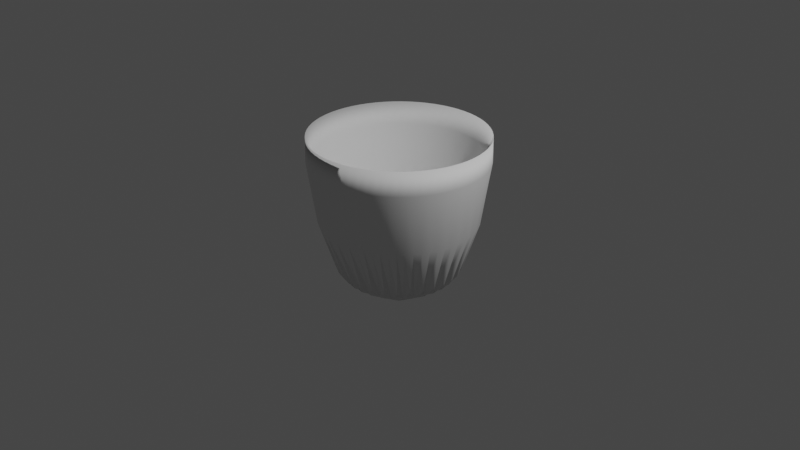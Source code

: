 # Source: trashcan.blend  (saved by Blender 2.80.75; exported with 4.5.12 LTS)
import bpy
from mathutils import Matrix  # noqa: F401  (used for matrix-valued properties, if any)

bpy.ops.wm.read_factory_settings(use_empty=True)
scene = bpy.context.scene
scene.name = 'Scene'

# ---- collections
col_collection = bpy.data.collections.new('Collection'); scene.collection.children.link(col_collection)

# ---- world
world_world = bpy.data.worlds.new('World'); scene.world = world_world
world_world.use_nodes = True; world_world.node_tree.nodes.clear()
_N = world_world.node_tree.nodes; _L = world_world.node_tree.links
n0 = _N.new('ShaderNodeOutputWorld'); n0.name = 'World Output'; n0.location = (300, 300)
n1 = _N.new('ShaderNodeBackground'); n1.name = 'Background'; n1.location = (10, 300)
n1.inputs[0].default_value = (0.05088, 0.05088, 0.05088, 1.0)
_L.new(n1.outputs[0], n0.inputs[0])
n0.is_active_output = True
world_world.color = (0.05088, 0.05088, 0.05088)
world_world.use_sun_shadow = False
world_world.sun_shadow_jitter_overblur = 0.0

# ---- cameras
cam_camera = bpy.data.cameras.new('Camera')
cam_camera.clip_end = 100.0
cam_camera.ortho_scale = 7.314

# ---- lights
light_light = bpy.data.lights.new('Light', 'POINT')
light_light.transmission_factor = 0.0
light_light.energy = 1000.0
light_light.shadow_soft_size = 0.1
light_light.shadow_maximum_resolution = 0.006
light_light.use_absolute_resolution = True

# ---- meshes
me_cylinder_001 = bpy.data.meshes.new('Cylinder.001')
me_cylinder_001.from_pydata([(3.562e-08, 0.7, -1.0), (-4.786e-08, 0.8746, 1.0), (0.1366, 0.6865, -1.0), (0.2679, 0.6467, -1.0), (0.3347, 0.8081, 1.0), (0.3889, 0.582, -1.0), (0.495, 0.495, -1.0), (0.582, 0.3889, -1.0), (0.7272, 0.4859, 1.0), (0.6467, 0.2679, -1.0), (0.8081, 0.3347, 1.0), (0.6865, 0.1366, -1.0), (0.7, 1.383e-07, -1.0), (0.6865, -0.1366, -1.0), (0.8578, -0.1706, 1.0), (0.6467, -0.2679, -1.0), (0.8081, -0.3347, 1.0), (0.582, -0.3889, -1.0), (0.7272, -0.4859, 1.0), (0.495, -0.495, -1.0), (0.6185, -0.6185, 1.0), (0.3889, -0.582, -1.0), (0.2679, -0.6467, -1.0), (0.1366, -0.6865, -1.0), (-1.925e-07, -0.7, -1.0), (-2.874e-07, -0.8746, 1.0), (-0.1366, -0.6865, -1.0), (-0.1706, -0.8578, 1.0), (-0.2679, -0.6467, -1.0), (-0.3347, -0.8081, 1.0), (-0.3889, -0.582, -1.0), (-0.495, -0.495, -1.0), (-0.6185, -0.6185, 1.0), (-0.582, -0.3889, -1.0), (-0.7272, -0.4859, 1.0), (-0.6467, -0.2679, -1.0), (-0.6865, -0.1366, -1.0), (-0.8578, -0.1706, 1.0), (-0.7, 7.614e-07, -1.0), (-0.8746, 8.511e-07, 1.0), (-0.6865, 0.1366, -1.0), (-0.8578, 0.1706, 1.0), (-0.6467, 0.2679, -1.0), (-0.8081, 0.3347, 1.0), (-0.582, 0.3889, -1.0), (-0.495, 0.495, -1.0), (-0.3889, 0.582, -1.0), (-0.2679, 0.6467, -1.0), (-0.3347, 0.8081, 1.0), (-0.1366, 0.6865, -1.0), (0.1951, 0.9808, 1.0), (0.0, 1.0, 1.0), (0.3827, 0.9239, 1.0), (0.5556, 0.8315, 1.0), (0.7071, 0.7071, 1.0), (0.8315, 0.5556, 1.0), (0.9239, 0.3827, 1.0), (0.9808, 0.1951, 1.0), (1.0, 7.55e-08, 1.0), (0.9808, -0.1951, 1.0), (0.9239, -0.3827, 1.0), (0.8315, -0.5556, 1.0), (0.7071, -0.7071, 1.0), (0.5556, -0.8315, 1.0), (0.3827, -0.9239, 1.0), (0.1951, -0.9808, 1.0), (-3.258e-07, -1.0, 1.0), (-0.1951, -0.9808, 1.0), (-0.3827, -0.9239, 1.0), (-0.5556, -0.8315, 1.0), (-0.7071, -0.7071, 1.0), (-0.8315, -0.5556, 1.0), (-0.9239, -0.3827, 1.0), (-0.9808, -0.1951, 1.0), (-1.0, 9.656e-07, 1.0), (-0.9808, 0.1951, 1.0), (-0.9239, 0.3827, 1.0), (-0.8315, 0.5556, 1.0), (-0.7071, 0.7071, 1.0), (-0.5556, 0.8315, 1.0), (-0.3827, 0.9239, 1.0), (-0.1951, 0.9808, 1.0), (0.1706, 0.8578, 1.0), (0.4859, 0.7272, 1.0), (0.6185, 0.6185, 1.0), (0.8578, 0.1706, 1.0), (0.8746, 5.626e-08, 1.0), (0.4859, -0.7272, 1.0), (0.3347, -0.8081, 1.0), (0.1706, -0.8578, 1.0), (-0.4859, -0.7272, 1.0), (-0.8081, -0.3347, 1.0), (-0.7272, 0.4859, 1.0), (-0.6185, 0.6185, 1.0), (-0.4859, 0.7272, 1.0), (-0.1706, 0.8578, 1.0), (0.1194, 0.6005, -0.77), (-2.123e-07, 0.6122, -0.77), (0.2343, 0.5656, -0.77), (0.3401, 0.5091, -0.77), (0.4329, 0.4329, -0.77), (0.5091, 0.3401, -0.77), (0.5656, 0.2343, -0.77), (0.6005, 0.1194, -0.77), (0.6122, 1.193e-07, -0.77), (0.6005, -0.1194, -0.77), (0.5656, -0.2343, -0.77), (0.5091, -0.3401, -0.77), (0.4329, -0.4329, -0.77), (0.3401, -0.5091, -0.77), (0.2343, -0.5656, -0.77), (0.1194, -0.6005, -0.77), (-3.8e-07, -0.6122, -0.77), (-0.1194, -0.6005, -0.77), (-0.2343, -0.5656, -0.77), (-0.3401, -0.5091, -0.77), (-0.4329, -0.4329, -0.77), (-0.5091, -0.3401, -0.77), (-0.5656, -0.2343, -0.77), (-0.6005, -0.1194, -0.77), (-0.6122, 6.757e-07, -0.77), (-0.6005, 0.1194, -0.77), (-0.5656, 0.2343, -0.77), (-0.5091, 0.3401, -0.77), (-0.4329, 0.4329, -0.77), (-0.3401, 0.5091, -0.77), (-0.2343, 0.5656, -0.77), (-0.1194, 0.6005, -0.77)], [], [(0, 51, 50, 2), (2, 50, 52, 3), (3, 52, 53, 5), (5, 53, 54, 6), (6, 54, 55, 7), (7, 55, 56, 9), (9, 56, 57, 11), (11, 57, 58, 12), (12, 58, 59, 13), (13, 59, 60, 15), (15, 60, 61, 17), (17, 61, 62, 19), (19, 62, 63, 21), (21, 63, 64, 22), (22, 64, 65, 23), (23, 65, 66, 24), (24, 66, 67, 26), (26, 67, 68, 28), (28, 68, 69, 30), (30, 69, 70, 31), (31, 70, 71, 33), (33, 71, 72, 35), (35, 72, 73, 36), (36, 73, 74, 38), (38, 74, 75, 40), (40, 75, 76, 42), (42, 76, 77, 44), (44, 77, 78, 45), (45, 78, 79, 46), (46, 79, 80, 47), (82, 1, 97, 96), (47, 80, 81, 49), (49, 81, 51, 0), (0, 2, 3, 5, 6, 7, 9, 11, 12, 13, 15, 17, 19, 21, 22, 23, 24, 26, 28, 30, 31, 33, 35, 36, 38, 40, 42, 44, 45, 46, 47, 49), (1, 82, 50, 51), (82, 4, 52, 50), (4, 83, 53, 52), (83, 84, 54, 53), (84, 8, 55, 54), (8, 10, 56, 55), (10, 85, 57, 56), (85, 86, 58, 57), (86, 14, 59, 58), (14, 16, 60, 59), (16, 18, 61, 60), (18, 20, 62, 61), (20, 87, 63, 62), (87, 88, 64, 63), (88, 89, 65, 64), (89, 25, 66, 65), (25, 27, 67, 66), (27, 29, 68, 67), (29, 90, 69, 68), (90, 32, 70, 69), (32, 34, 71, 70), (34, 91, 72, 71), (91, 37, 73, 72), (37, 39, 74, 73), (39, 41, 75, 74), (41, 43, 76, 75), (43, 92, 77, 76), (92, 93, 78, 77), (93, 94, 79, 78), (94, 48, 80, 79), (48, 95, 81, 80), (95, 1, 51, 81), (96, 97, 127, 126, 125, 124, 123, 122, 121, 120, 119, 118, 117, 116, 115, 114, 113, 112, 111, 110, 109, 108, 107, 106, 105, 104, 103, 102, 101, 100, 99, 98), (93, 92, 123, 124), (89, 88, 110, 111), (4, 82, 96, 98), (94, 93, 124, 125), (25, 89, 111, 112), (83, 4, 98, 99), (48, 94, 125, 126), (27, 25, 112, 113), (84, 83, 99, 100), (95, 48, 126, 127), (29, 27, 113, 114), (8, 84, 100, 101), (1, 95, 127, 97), (90, 29, 114, 115), (10, 8, 101, 102), (32, 90, 115, 116), (85, 10, 102, 103), (34, 32, 116, 117), (86, 85, 103, 104), (91, 34, 117, 118), (14, 86, 104, 105), (37, 91, 118, 119), (16, 14, 105, 106), (39, 37, 119, 120), (18, 16, 106, 107), (41, 39, 120, 121), (20, 18, 107, 108), (43, 41, 121, 122), (87, 20, 108, 109), (92, 43, 122, 123), (88, 87, 109, 110)])
me_cylinder_001.polygons.foreach_set('use_smooth', [True] * 98)
_uv = me_cylinder_001.uv_layers.new(name='UVMap')
_uv.uv.foreach_set('vector', [1.0, 0.5, 1.0, 1.0, 0.9688, 1.0, 0.9688, 0.5, 0.9688, 0.5, 0.9688, 1.0, 0.9375, 1.0, 0.9375, 0.5, 0.9375, 0.5, 0.9375, 1.0, 0.9062, 1.0, 0.9062, 0.5, 0.9062, 0.5, 0.9062, 1.0, 0.875, 1.0, 0.875, 0.5, 0.875, 0.5, 0.875, 1.0, 0.8438, 1.0, 0.8438, 0.5, 0.8438, 0.5, 0.8438, 1.0, 0.8125, 1.0, 0.8125, 0.5, 0.8125, 0.5, 0.8125, 1.0, 0.7812, 1.0, 0.7812, 0.5, 0.7812, 0.5, 0.7812, 1.0, 0.75, 1.0, 0.75, 0.5, 0.75, 0.5, 0.75, 1.0, 0.7188, 1.0, 0.7188, 0.5, 0.7188, 0.5, 0.7188, 1.0, 0.6875, 1.0, 0.6875, 0.5, 0.6875, 0.5, 0.6875, 1.0, 0.6562, 1.0, 0.6562, 0.5, 0.6562, 0.5, 0.6562, 1.0, 0.625, 1.0, 0.625, 0.5, 0.625, 0.5, 0.625, 1.0, 0.5938, 1.0, 0.5938, 0.5, 0.5938, 0.5, 0.5938, 1.0, 0.5625, 1.0, 0.5625, 0.5, 0.5625, 0.5, 0.5625, 1.0, 0.5312, 1.0, 0.5312, 0.5, 0.5312, 0.5, 0.5312, 1.0, 0.5, 1.0, 0.5, 0.5, 0.5, 0.5, 0.5, 1.0, 0.4688, 1.0, 0.4688, 0.5, 0.4688, 0.5, 0.4688, 1.0, 0.4375, 1.0, 0.4375, 0.5, 0.4375, 0.5, 0.4375, 1.0, 0.4062, 1.0, 0.4062, 0.5, 0.4062, 0.5, 0.4062, 1.0, 0.375, 1.0, 0.375, 0.5, 0.375, 0.5, 0.375, 1.0, 0.3438, 1.0, 0.3438, 0.5, 0.3438, 0.5, 0.3438, 1.0, 0.3125, 1.0, 0.3125, 0.5, 0.3125, 0.5, 0.3125, 1.0, 0.2812, 1.0, 0.2812, 0.5, 0.2812, 0.5, 0.2812, 1.0, 0.25, 1.0, 0.25, 0.5, 0.25, 0.5, 0.25, 1.0, 0.2188, 1.0, 0.2188, 0.5, 0.2188, 0.5, 0.2188, 1.0, 0.1875, 1.0, 0.1875, 0.5, 0.1875, 0.5, 0.1875, 1.0, 0.1562, 1.0, 0.1562, 0.5, 0.1562, 0.5, 0.1562, 1.0, 0.125, 1.0, 0.125, 0.5, 0.125, 0.5, 0.125, 1.0, 0.09375, 1.0, 0.09375, 0.5, 0.09375, 0.5, 0.09375, 1.0, 0.0625, 1.0, 0.0625, 0.5, 0.291, 0.4559, 0.25, 0.4599, 0.25, 0.4599, 0.291, 0.4559, 0.0625, 0.5, 0.0625, 1.0, 0.03125, 1.0, 0.03125, 0.5, 0.03125, 0.5, 0.03125, 1.0, 0.0, 1.0, 0.0, 0.5, 0.75, 0.49, 0.7968, 0.4854, 0.8418, 0.4717, 0.8833, 0.4496, 0.9197, 0.4197, 0.9496, 0.3833, 0.9717, 0.3418, 0.9854, 0.2968, 0.99, 0.25, 0.9854, 0.2032, 0.9717, 0.1582, 0.9496, 0.1167, 0.9197, 0.08029, 0.8833, 0.05045, 0.8418, 0.02827, 0.7968, 0.01461, 0.75, 0.01, 0.7032, 0.01461, 0.6582, 0.02827, 0.6167, 0.05045, 0.5803, 0.08029, 0.5504, 0.1167, 0.5283, 0.1582, 0.5146, 0.2032, 0.51, 0.25, 0.5146, 0.2968, 0.5283, 0.3418, 0.5504, 0.3833, 0.5803, 0.4197, 0.6167, 0.4496, 0.6582, 0.4717, 0.7032, 0.4854, 0.25, 0.4599, 0.291, 0.4559, 0.2968, 0.4854, 0.25, 0.49, 0.291, 0.4559, 0.3303, 0.4439, 0.3418, 0.4717, 0.2968, 0.4854, 0.3303, 0.4439, 0.3666, 0.4245, 0.3833, 0.4496, 0.3418, 0.4717, 0.3666, 0.4245, 0.3984, 0.3984, 0.4197, 0.4197, 0.3833, 0.4496, 0.3984, 0.3984, 0.4245, 0.3666, 0.4496, 0.3833, 0.4197, 0.4197, 0.4245, 0.3666, 0.4439, 0.3303, 0.4717, 0.3418, 0.4496, 0.3833, 0.4439, 0.3303, 0.4559, 0.291, 0.4854, 0.2968, 0.4717, 0.3418, 0.4559, 0.291, 0.4599, 0.25, 0.49, 0.25, 0.4854, 0.2968, 0.4599, 0.25, 0.4559, 0.209, 0.4854, 0.2032, 0.49, 0.25, 0.4559, 0.209, 0.4439, 0.1697, 0.4717, 0.1582, 0.4854, 0.2032, 0.4439, 0.1697, 0.4245, 0.1334, 0.4496, 0.1167, 0.4717, 0.1582, 0.4245, 0.1334, 0.3984, 0.1016, 0.4197, 0.08029, 0.4496, 0.1167, 0.3984, 0.1016, 0.3666, 0.07546, 0.3833, 0.05045, 0.4197, 0.08029, 0.3666, 0.07546, 0.3303, 0.05606, 0.3418, 0.02827, 0.3833, 0.05045, 0.3303, 0.05606, 0.291, 0.04412, 0.2968, 0.01461, 0.3418, 0.02827, 0.291, 0.04412, 0.25, 0.04009, 0.25, 0.01, 0.2968, 0.01461, 0.25, 0.04009, 0.209, 0.04412, 0.2032, 0.01461, 0.25, 0.01, 0.209, 0.04412, 0.1697, 0.05607, 0.1582, 0.02827, 0.2032, 0.01461, 0.1697, 0.05607, 0.1334, 0.07546, 0.1167, 0.05045, 0.1582, 0.02827, 0.1334, 0.07546, 0.1016, 0.1016, 0.08029, 0.08029, 0.1167, 0.05045, 0.1016, 0.1016, 0.07546, 0.1334, 0.05045, 0.1167, 0.08029, 0.08029, 0.07546, 0.1334, 0.05606, 0.1697, 0.02827, 0.1582, 0.05045, 0.1167, 0.05606, 0.1697, 0.04412, 0.209, 0.01461, 0.2032, 0.02827, 0.1582, 0.04412, 0.209, 0.04009, 0.25, 0.01, 0.25, 0.01461, 0.2032, 0.04009, 0.25, 0.04412, 0.291, 0.01461, 0.2968, 0.01, 0.25, 0.04412, 0.291, 0.05606, 0.3303, 0.02827, 0.3418, 0.01461, 0.2968, 0.05606, 0.3303, 0.07546, 0.3666, 0.05045, 0.3833, 0.02827, 0.3418, 0.07546, 0.3666, 0.1016, 0.3984, 0.08029, 0.4197, 0.05045, 0.3833, 0.1016, 0.3984, 0.1334, 0.4245, 0.1167, 0.4496, 0.08029, 0.4197, 0.1334, 0.4245, 0.1697, 0.4439, 0.1582, 0.4717, 0.1167, 0.4496, 0.1697, 0.4439, 0.209, 0.4559, 0.2032, 0.4854, 0.1582, 0.4717, 0.209, 0.4559, 0.25, 0.4599, 0.25, 0.49, 0.2032, 0.4854, 0.291, 0.4559, 0.25, 0.4599, 0.209, 0.4559, 0.1697, 0.4439, 0.1334, 0.4245, 0.1016, 0.3984, 0.07546, 0.3666, 0.05606, 0.3303, 0.04412, 0.291, 0.04009, 0.25, 0.04412, 0.209, 0.05606, 0.1697, 0.07546, 0.1334, 0.1016, 0.1016, 0.1334, 0.07546, 0.1697, 0.05607, 0.209, 0.04412, 0.25, 0.04009, 0.291, 0.04412, 0.3303, 0.05606, 0.3666, 0.07546, 0.3984, 0.1016, 0.4245, 0.1334, 0.4439, 0.1697, 0.4559, 0.209, 0.4599, 0.25, 0.4559, 0.291, 0.4439, 0.3303, 0.4245, 0.3666, 0.3984, 0.3984, 0.3666, 0.4245, 0.3303, 0.4439, 0.1016, 0.3984, 0.07546, 0.3666, 0.07546, 0.3666, 0.1016, 0.3984, 0.291, 0.04412, 0.3303, 0.05606, 0.3303, 0.05606, 0.291, 0.04412, 0.3303, 0.4439, 0.291, 0.4559, 0.291, 0.4559, 0.3303, 0.4439, 0.1334, 0.4245, 0.1016, 0.3984, 0.1016, 0.3984, 0.1334, 0.4245, 0.25, 0.04009, 0.291, 0.04412, 0.291, 0.04412, 0.25, 0.04009, 0.3666, 0.4245, 0.3303, 0.4439, 0.3303, 0.4439, 0.3666, 0.4245, 0.1697, 0.4439, 0.1334, 0.4245, 0.1334, 0.4245, 0.1697, 0.4439, 0.209, 0.04412, 0.25, 0.04009, 0.25, 0.04009, 0.209, 0.04412, 0.3984, 0.3984, 0.3666, 0.4245, 0.3666, 0.4245, 0.3984, 0.3984, 0.209, 0.4559, 0.1697, 0.4439, 0.1697, 0.4439, 0.209, 0.4559, 0.1697, 0.05607, 0.209, 0.04412, 0.209, 0.04412, 0.1697, 0.05607, 0.4245, 0.3666, 0.3984, 0.3984, 0.3984, 0.3984, 0.4245, 0.3666, 0.25, 0.4599, 0.209, 0.4559, 0.209, 0.4559, 0.25, 0.4599, 0.1334, 0.07546, 0.1697, 0.05607, 0.1697, 0.05607, 0.1334, 0.07546, 0.4439, 0.3303, 0.4245, 0.3666, 0.4245, 0.3666, 0.4439, 0.3303, 0.1016, 0.1016, 0.1334, 0.07546, 0.1334, 0.07546, 0.1016, 0.1016, 0.4559, 0.291, 0.4439, 0.3303, 0.4439, 0.3303, 0.4559, 0.291, 0.07546, 0.1334, 0.1016, 0.1016, 0.1016, 0.1016, 0.07546, 0.1334, 0.4599, 0.25, 0.4559, 0.291, 0.4559, 0.291, 0.4599, 0.25, 0.05606, 0.1697, 0.07546, 0.1334, 0.07546, 0.1334, 0.05606, 0.1697, 0.4559, 0.209, 0.4599, 0.25, 0.4599, 0.25, 0.4559, 0.209, 0.04412, 0.209, 0.05606, 0.1697, 0.05606, 0.1697, 0.04412, 0.209, 0.4439, 0.1697, 0.4559, 0.209, 0.4559, 0.209, 0.4439, 0.1697, 0.04009, 0.25, 0.04412, 0.209, 0.04412, 0.209, 0.04009, 0.25, 0.4245, 0.1334, 0.4439, 0.1697, 0.4439, 0.1697, 0.4245, 0.1334, 0.04412, 0.291, 0.04009, 0.25, 0.04009, 0.25, 0.04412, 0.291, 0.3984, 0.1016, 0.4245, 0.1334, 0.4245, 0.1334, 0.3984, 0.1016, 0.05606, 0.3303, 0.04412, 0.291, 0.04412, 0.291, 0.05606, 0.3303, 0.3666, 0.07546, 0.3984, 0.1016, 0.3984, 0.1016, 0.3666, 0.07546, 0.07546, 0.3666, 0.05606, 0.3303, 0.05606, 0.3303, 0.07546, 0.3666, 0.3303, 0.05606, 0.3666, 0.07546, 0.3666, 0.07546, 0.3303, 0.05606])
me_cylinder_001.use_remesh_preserve_volume = False
me_cylinder_001.use_remesh_preserve_attributes = False
me_cylinder_001.use_mirror_vertex_groups = False
me_cylinder_001.update()

# ---- objects
ob_light = bpy.data.objects.new('Light', light_light)
ob_camera = bpy.data.objects.new('Camera', cam_camera)
ob_cylinder = bpy.data.objects.new('Cylinder', me_cylinder_001)

# ---- transforms, parenting, visibility, modifiers, constraints
ob_light.location = (4.076, 1.005, 5.904)
ob_light.rotation_euler = (0.6503, 0.05522, 1.866)
ob_light.lock_rotations_4d = False
ob_light.empty_display_type = 'ARROWS'
ob_light.color = (0.0, 0.0, 0.0, 0.0)
ob_light.lineart.crease_threshold = 0.0
ob_camera.location = (7.359, -6.926, 4.958)
ob_camera.rotation_euler = (1.109, 0.0, 0.8149)
ob_camera.lock_rotations_4d = False
ob_camera.empty_display_type = 'ARROWS'
ob_camera.color = (0.0, 0.0, 0.0, 0.0)
ob_camera.display_type = 'WIRE'
ob_camera.lineart.crease_threshold = 0.0
ob_cylinder.location = (0.0, 0.0, 0.0)
ob_cylinder.lineart.crease_threshold = 0.0
_m = ob_cylinder.modifiers.new('Bevel', 'BEVEL')
_m.segments = 3
_m.limit_method = 'WEIGHT'
_m.use_clamp_overlap = False
_m = ob_cylinder.modifiers.new('Subdivision', 'SUBSURF')
_m.uv_smooth = 'PRESERVE_CORNERS'
_m.quality = 1
_m.levels = 2
_m.render_levels = 1

# ---- collection membership
col_collection.objects.link(ob_light)
col_collection.objects.link(ob_camera)
col_collection.objects.link(ob_cylinder)

# ---- scene / render settings (as saved in the file)
scene.camera = ob_camera
scene.frame_start = 1; scene.frame_end = 250; scene.frame_set(1)
scene.render.engine = 'BLENDER_EEVEE_NEXT'
scene.cycles.use_denoising = False
scene.cycles.samples = 128
scene.cycles.sampling_pattern = 'TABULATED_SOBOL'
scene.cycles.use_adaptive_sampling = False
scene.cycles.use_light_tree = False
scene.view_settings.view_transform = 'Filmic'
bpy.context.view_layer.update()
